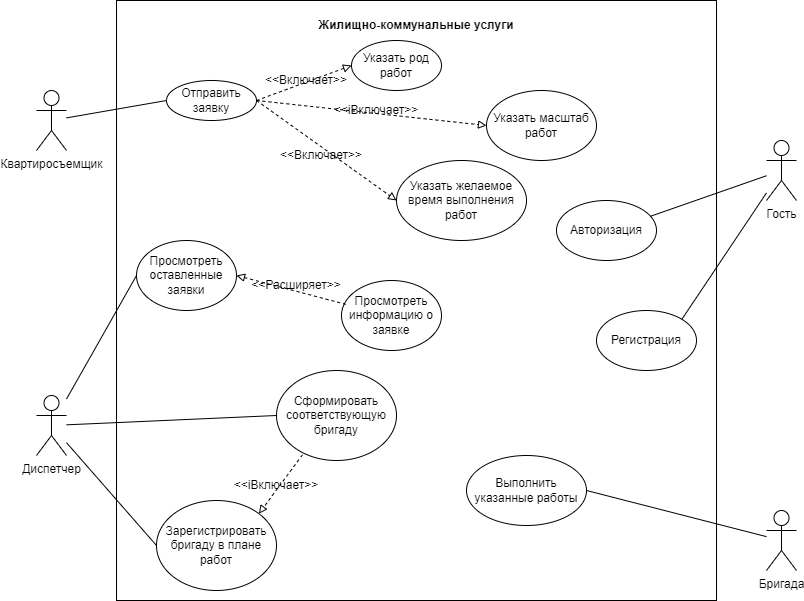

The diagram above was exported from draw.io. Its source (the exported page's mxGraphModel, read from the mxfile embedded in the PNG):
<mxGraphModel dx="1050" dy="569" grid="1" gridSize="10" guides="1" tooltips="1" connect="1" arrows="1" fold="1" page="1" pageScale="1" pageWidth="850" pageHeight="1100" math="0" shadow="0">
  <root>
    <mxCell id="0" />
    <mxCell id="1" parent="0" />
    <mxCell id="ztAKsAVb6uiQ9-2xv97v-2" value="" style="whiteSpace=wrap;html=1;aspect=fixed;" parent="1" vertex="1">
      <mxGeometry x="120" y="40" width="600" height="600" as="geometry" />
    </mxCell>
    <mxCell id="ztAKsAVb6uiQ9-2xv97v-3" value="Квартиросъемщик" style="shape=umlActor;verticalLabelPosition=bottom;verticalAlign=top;html=1;outlineConnect=0;" parent="1" vertex="1">
      <mxGeometry x="40" y="130" width="30" height="60" as="geometry" />
    </mxCell>
    <mxCell id="ztAKsAVb6uiQ9-2xv97v-4" value="&lt;b&gt;Жилищно-коммунальные услуги&lt;/b&gt;" style="text;html=1;strokeColor=none;fillColor=none;align=center;verticalAlign=middle;whiteSpace=wrap;rounded=0;" parent="1" vertex="1">
      <mxGeometry x="320" y="50" width="200" height="30" as="geometry" />
    </mxCell>
    <mxCell id="ztAKsAVb6uiQ9-2xv97v-5" value="Отправить заявку" style="ellipse;whiteSpace=wrap;html=1;" parent="1" vertex="1">
      <mxGeometry x="170" y="120" width="90" height="40" as="geometry" />
    </mxCell>
    <mxCell id="ztAKsAVb6uiQ9-2xv97v-6" value="Указать род работ" style="ellipse;whiteSpace=wrap;html=1;" parent="1" vertex="1">
      <mxGeometry x="355" y="80" width="90" height="50" as="geometry" />
    </mxCell>
    <mxCell id="ztAKsAVb6uiQ9-2xv97v-7" value="Указать масштаб работ" style="ellipse;whiteSpace=wrap;html=1;" parent="1" vertex="1">
      <mxGeometry x="490" y="130" width="110" height="70" as="geometry" />
    </mxCell>
    <mxCell id="ztAKsAVb6uiQ9-2xv97v-8" value="Указать желаемое время выполнения работ" style="ellipse;whiteSpace=wrap;html=1;" parent="1" vertex="1">
      <mxGeometry x="400" y="200" width="130" height="80" as="geometry" />
    </mxCell>
    <mxCell id="ztAKsAVb6uiQ9-2xv97v-9" value="" style="endArrow=block;html=1;rounded=0;exitX=1;exitY=0.5;exitDx=0;exitDy=0;entryX=0;entryY=0.5;entryDx=0;entryDy=0;endFill=0;dashed=1;" parent="1" source="ztAKsAVb6uiQ9-2xv97v-5" target="ztAKsAVb6uiQ9-2xv97v-6" edge="1">
      <mxGeometry width="50" height="50" relative="1" as="geometry">
        <mxPoint x="310" y="230" as="sourcePoint" />
        <mxPoint x="360" y="180" as="targetPoint" />
      </mxGeometry>
    </mxCell>
    <mxCell id="ztAKsAVb6uiQ9-2xv97v-10" value="" style="endArrow=block;html=1;rounded=0;exitX=1;exitY=0.5;exitDx=0;exitDy=0;entryX=0;entryY=0.5;entryDx=0;entryDy=0;endFill=0;dashed=1;" parent="1" source="ztAKsAVb6uiQ9-2xv97v-5" target="ztAKsAVb6uiQ9-2xv97v-7" edge="1">
      <mxGeometry width="50" height="50" relative="1" as="geometry">
        <mxPoint x="250" y="320" as="sourcePoint" />
        <mxPoint x="300" y="270" as="targetPoint" />
      </mxGeometry>
    </mxCell>
    <mxCell id="ztAKsAVb6uiQ9-2xv97v-11" value="" style="endArrow=block;html=1;rounded=0;exitX=1;exitY=0.5;exitDx=0;exitDy=0;endFill=0;dashed=1;entryX=0;entryY=0.5;entryDx=0;entryDy=0;" parent="1" source="ztAKsAVb6uiQ9-2xv97v-5" target="ztAKsAVb6uiQ9-2xv97v-8" edge="1">
      <mxGeometry width="50" height="50" relative="1" as="geometry">
        <mxPoint x="300" y="250" as="sourcePoint" />
        <mxPoint x="350" y="200" as="targetPoint" />
      </mxGeometry>
    </mxCell>
    <mxCell id="ztAKsAVb6uiQ9-2xv97v-12" value="&amp;lt;&amp;lt;Включает&amp;gt;&amp;gt;" style="text;html=1;strokeColor=none;fillColor=none;align=center;verticalAlign=middle;whiteSpace=wrap;rounded=0;" parent="1" vertex="1">
      <mxGeometry x="280" y="105" width="60" height="30" as="geometry" />
    </mxCell>
    <mxCell id="ztAKsAVb6uiQ9-2xv97v-13" value="&amp;lt;&amp;lt;iВключает&amp;gt;&amp;gt;" style="text;html=1;strokeColor=none;fillColor=none;align=center;verticalAlign=middle;whiteSpace=wrap;rounded=0;" parent="1" vertex="1">
      <mxGeometry x="350" y="135" width="60" height="30" as="geometry" />
    </mxCell>
    <mxCell id="ztAKsAVb6uiQ9-2xv97v-14" value="&amp;lt;&amp;lt;Включает&amp;gt;&amp;gt;" style="text;html=1;strokeColor=none;fillColor=none;align=center;verticalAlign=middle;whiteSpace=wrap;rounded=0;" parent="1" vertex="1">
      <mxGeometry x="295" y="180" width="60" height="30" as="geometry" />
    </mxCell>
    <mxCell id="ztAKsAVb6uiQ9-2xv97v-15" value="Диспетчер" style="shape=umlActor;verticalLabelPosition=bottom;verticalAlign=top;html=1;outlineConnect=0;" parent="1" vertex="1">
      <mxGeometry x="40" y="435" width="30" height="60" as="geometry" />
    </mxCell>
    <mxCell id="ztAKsAVb6uiQ9-2xv97v-18" value="" style="endArrow=none;html=1;rounded=0;entryX=0;entryY=0.5;entryDx=0;entryDy=0;endFill=0;" parent="1" source="ztAKsAVb6uiQ9-2xv97v-3" target="ztAKsAVb6uiQ9-2xv97v-5" edge="1">
      <mxGeometry width="50" height="50" relative="1" as="geometry">
        <mxPoint x="140" y="210" as="sourcePoint" />
        <mxPoint x="150" y="280" as="targetPoint" />
      </mxGeometry>
    </mxCell>
    <mxCell id="ztAKsAVb6uiQ9-2xv97v-19" value="Сформировать соответствующую бригаду" style="ellipse;whiteSpace=wrap;html=1;" parent="1" vertex="1">
      <mxGeometry x="280" y="410" width="120" height="90" as="geometry" />
    </mxCell>
    <mxCell id="ztAKsAVb6uiQ9-2xv97v-20" value="Зарегистрировать бригаду в плане работ" style="ellipse;whiteSpace=wrap;html=1;" parent="1" vertex="1">
      <mxGeometry x="160" y="540" width="120" height="90" as="geometry" />
    </mxCell>
    <mxCell id="ztAKsAVb6uiQ9-2xv97v-21" value="" style="endArrow=none;html=1;rounded=0;entryX=0;entryY=0.5;entryDx=0;entryDy=0;endFill=0;" parent="1" source="ztAKsAVb6uiQ9-2xv97v-15" target="ztAKsAVb6uiQ9-2xv97v-19" edge="1">
      <mxGeometry width="50" height="50" relative="1" as="geometry">
        <mxPoint x="20" y="410" as="sourcePoint" />
        <mxPoint x="70" y="360" as="targetPoint" />
      </mxGeometry>
    </mxCell>
    <mxCell id="ztAKsAVb6uiQ9-2xv97v-22" value="" style="endArrow=none;html=1;rounded=0;entryX=0;entryY=0.5;entryDx=0;entryDy=0;endFill=0;" parent="1" source="ztAKsAVb6uiQ9-2xv97v-15" target="ztAKsAVb6uiQ9-2xv97v-20" edge="1">
      <mxGeometry width="50" height="50" relative="1" as="geometry">
        <mxPoint x="30" y="350" as="sourcePoint" />
        <mxPoint x="80" y="300" as="targetPoint" />
      </mxGeometry>
    </mxCell>
    <mxCell id="ztAKsAVb6uiQ9-2xv97v-23" value="Бригада" style="shape=umlActor;verticalLabelPosition=bottom;verticalAlign=top;html=1;outlineConnect=0;" parent="1" vertex="1">
      <mxGeometry x="770" y="550" width="30" height="60" as="geometry" />
    </mxCell>
    <mxCell id="ztAKsAVb6uiQ9-2xv97v-24" value="Выполнить указанные работы" style="ellipse;whiteSpace=wrap;html=1;" parent="1" vertex="1">
      <mxGeometry x="470" y="495" width="120" height="70" as="geometry" />
    </mxCell>
    <mxCell id="ztAKsAVb6uiQ9-2xv97v-25" value="Просмотреть оставленные заявки" style="ellipse;whiteSpace=wrap;html=1;" parent="1" vertex="1">
      <mxGeometry x="140" y="280" width="100" height="70" as="geometry" />
    </mxCell>
    <mxCell id="ztAKsAVb6uiQ9-2xv97v-26" value="" style="endArrow=none;html=1;rounded=0;entryX=0;entryY=0.5;entryDx=0;entryDy=0;endFill=0;" parent="1" source="ztAKsAVb6uiQ9-2xv97v-15" target="ztAKsAVb6uiQ9-2xv97v-25" edge="1">
      <mxGeometry width="50" height="50" relative="1" as="geometry">
        <mxPoint x="90" y="420" as="sourcePoint" />
        <mxPoint x="140" y="370" as="targetPoint" />
      </mxGeometry>
    </mxCell>
    <mxCell id="ztAKsAVb6uiQ9-2xv97v-27" value="" style="endArrow=none;html=1;rounded=0;entryX=1;entryY=0.5;entryDx=0;entryDy=0;endFill=0;" parent="1" source="ztAKsAVb6uiQ9-2xv97v-23" target="ztAKsAVb6uiQ9-2xv97v-24" edge="1">
      <mxGeometry width="50" height="50" relative="1" as="geometry">
        <mxPoint x="780" y="580" as="sourcePoint" />
        <mxPoint x="730" y="320" as="targetPoint" />
      </mxGeometry>
    </mxCell>
    <mxCell id="VpAIdjVmiUN2TKrz8U9M-1" value="" style="endArrow=block;html=1;rounded=0;exitX=0.217;exitY=0.936;exitDx=0;exitDy=0;exitPerimeter=0;entryX=1;entryY=0;entryDx=0;entryDy=0;dashed=1;endFill=0;" parent="1" source="ztAKsAVb6uiQ9-2xv97v-19" target="ztAKsAVb6uiQ9-2xv97v-20" edge="1">
      <mxGeometry width="50" height="50" relative="1" as="geometry">
        <mxPoint x="60" y="370" as="sourcePoint" />
        <mxPoint x="110" y="320" as="targetPoint" />
      </mxGeometry>
    </mxCell>
    <mxCell id="VpAIdjVmiUN2TKrz8U9M-2" value="&amp;lt;&amp;lt;iВключает&amp;gt;&amp;gt;" style="text;html=1;strokeColor=none;fillColor=none;align=center;verticalAlign=middle;whiteSpace=wrap;rounded=0;" parent="1" vertex="1">
      <mxGeometry x="250" y="510" width="60" height="30" as="geometry" />
    </mxCell>
    <mxCell id="JifeN6S1X9u_2vAEYqpT-1" value="Гость" style="shape=umlActor;verticalLabelPosition=bottom;verticalAlign=top;html=1;outlineConnect=0;" parent="1" vertex="1">
      <mxGeometry x="770" y="180" width="30" height="60" as="geometry" />
    </mxCell>
    <mxCell id="JifeN6S1X9u_2vAEYqpT-2" value="Авторизация" style="ellipse;whiteSpace=wrap;html=1;" parent="1" vertex="1">
      <mxGeometry x="560" y="240" width="100" height="60" as="geometry" />
    </mxCell>
    <mxCell id="JifeN6S1X9u_2vAEYqpT-3" value="Регистрация" style="ellipse;whiteSpace=wrap;html=1;" parent="1" vertex="1">
      <mxGeometry x="600" y="350" width="100" height="60" as="geometry" />
    </mxCell>
    <mxCell id="JifeN6S1X9u_2vAEYqpT-4" value="" style="endArrow=none;html=1;rounded=0;endFill=0;entryX=0.94;entryY=0.263;entryDx=0;entryDy=0;entryPerimeter=0;" parent="1" source="JifeN6S1X9u_2vAEYqpT-1" target="JifeN6S1X9u_2vAEYqpT-2" edge="1">
      <mxGeometry width="50" height="50" relative="1" as="geometry">
        <mxPoint x="80" y="167" as="sourcePoint" />
        <mxPoint x="770" y="300" as="targetPoint" />
      </mxGeometry>
    </mxCell>
    <mxCell id="RcYFDSubjS3vOX45D521-1" value="" style="endArrow=none;html=1;rounded=0;endFill=0;entryX=1;entryY=0;entryDx=0;entryDy=0;" parent="1" source="JifeN6S1X9u_2vAEYqpT-1" target="JifeN6S1X9u_2vAEYqpT-3" edge="1">
      <mxGeometry width="50" height="50" relative="1" as="geometry">
        <mxPoint x="780" y="225" as="sourcePoint" />
        <mxPoint x="664" y="266" as="targetPoint" />
      </mxGeometry>
    </mxCell>
    <mxCell id="RcYFDSubjS3vOX45D521-2" value="Просмотреть информацию о заявке" style="ellipse;whiteSpace=wrap;html=1;" parent="1" vertex="1">
      <mxGeometry x="345" y="320" width="100" height="70" as="geometry" />
    </mxCell>
    <mxCell id="RcYFDSubjS3vOX45D521-3" value="" style="endArrow=none;html=1;rounded=0;exitX=1;exitY=0.5;exitDx=0;exitDy=0;endFill=0;dashed=1;entryX=0.042;entryY=0.34;entryDx=0;entryDy=0;entryPerimeter=0;startArrow=block;startFill=0;" parent="1" source="ztAKsAVb6uiQ9-2xv97v-25" target="RcYFDSubjS3vOX45D521-2" edge="1">
      <mxGeometry width="50" height="50" relative="1" as="geometry">
        <mxPoint x="270" y="150" as="sourcePoint" />
        <mxPoint x="410" y="250" as="targetPoint" />
      </mxGeometry>
    </mxCell>
    <mxCell id="RcYFDSubjS3vOX45D521-4" value="&amp;lt;&amp;lt;Расширяет&amp;gt;&amp;gt;" style="text;html=1;strokeColor=none;fillColor=none;align=center;verticalAlign=middle;whiteSpace=wrap;rounded=0;" parent="1" vertex="1">
      <mxGeometry x="270" y="310" width="60" height="30" as="geometry" />
    </mxCell>
  </root>
</mxGraphModel>